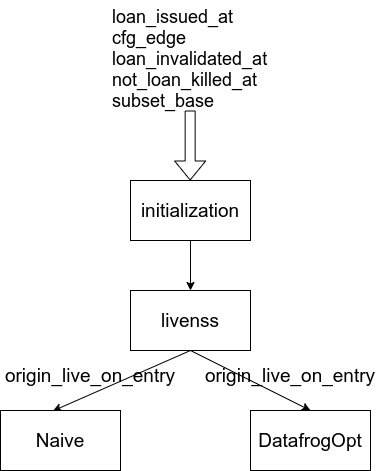

The diagram above was exported from draw.io. Its source (the exported page's mxGraphModel, read from the mxfile embedded in the PNG):
<mxGraphModel dx="1422" dy="1925" grid="1" gridSize="10" guides="1" tooltips="1" connect="1" arrows="1" fold="1" page="1" pageScale="1" pageWidth="850" pageHeight="1100" math="0" shadow="0">
  <root>
    <mxCell id="0" />
    <mxCell id="1" parent="0" />
    <mxCell id="ENJsW5BzbMOg0Qzuz5IX-10" style="edgeStyle=none;rounded=0;orthogonalLoop=1;jettySize=auto;html=1;exitX=0.5;exitY=1;exitDx=0;exitDy=0;entryX=0.5;entryY=0;entryDx=0;entryDy=0;fontSize=19;" parent="1" source="ENJsW5BzbMOg0Qzuz5IX-1" target="ENJsW5BzbMOg0Qzuz5IX-3" edge="1">
      <mxGeometry relative="1" as="geometry" />
    </mxCell>
    <mxCell id="ENJsW5BzbMOg0Qzuz5IX-1" value="" style="rounded=0;whiteSpace=wrap;html=1;" parent="1" vertex="1">
      <mxGeometry x="280" y="150" width="120" height="60" as="geometry" />
    </mxCell>
    <mxCell id="ENJsW5BzbMOg0Qzuz5IX-2" value="initialization" style="text;html=1;strokeColor=none;fillColor=none;align=center;verticalAlign=middle;whiteSpace=wrap;rounded=0;fontSize=19;" parent="1" vertex="1">
      <mxGeometry x="295" y="162.5" width="90" height="35" as="geometry" />
    </mxCell>
    <mxCell id="ENJsW5BzbMOg0Qzuz5IX-14" style="edgeStyle=none;rounded=0;orthogonalLoop=1;jettySize=auto;html=1;exitX=0.5;exitY=1;exitDx=0;exitDy=0;entryX=0.5;entryY=0;entryDx=0;entryDy=0;fontSize=19;" parent="1" source="ENJsW5BzbMOg0Qzuz5IX-3" target="ENJsW5BzbMOg0Qzuz5IX-6" edge="1">
      <mxGeometry relative="1" as="geometry" />
    </mxCell>
    <mxCell id="ENJsW5BzbMOg0Qzuz5IX-3" value="" style="rounded=0;whiteSpace=wrap;html=1;fontSize=19;" parent="1" vertex="1">
      <mxGeometry x="280" y="260" width="120" height="60" as="geometry" />
    </mxCell>
    <mxCell id="ENJsW5BzbMOg0Qzuz5IX-13" style="edgeStyle=none;rounded=0;orthogonalLoop=1;jettySize=auto;html=1;entryX=0.437;entryY=0.007;entryDx=0;entryDy=0;entryPerimeter=0;fontSize=19;exitX=0.5;exitY=1;exitDx=0;exitDy=0;" parent="1" source="ENJsW5BzbMOg0Qzuz5IX-3" target="ENJsW5BzbMOg0Qzuz5IX-5" edge="1">
      <mxGeometry relative="1" as="geometry" />
    </mxCell>
    <mxCell id="ENJsW5BzbMOg0Qzuz5IX-4" value="livenss" style="text;html=1;strokeColor=none;fillColor=none;align=center;verticalAlign=middle;whiteSpace=wrap;rounded=0;fontSize=19;" parent="1" vertex="1">
      <mxGeometry x="310" y="275" width="60" height="30" as="geometry" />
    </mxCell>
    <mxCell id="ENJsW5BzbMOg0Qzuz5IX-5" value="Naive" style="rounded=0;whiteSpace=wrap;html=1;fontSize=19;" parent="1" vertex="1">
      <mxGeometry x="150" y="380" width="120" height="60" as="geometry" />
    </mxCell>
    <mxCell id="ENJsW5BzbMOg0Qzuz5IX-6" value="DatafrogOpt" style="rounded=0;whiteSpace=wrap;html=1;fontSize=19;" parent="1" vertex="1">
      <mxGeometry x="400" y="380" width="120" height="60" as="geometry" />
    </mxCell>
    <mxCell id="ENJsW5BzbMOg0Qzuz5IX-15" value="origin_live_on_entry" style="text;html=1;strokeColor=none;fillColor=none;align=center;verticalAlign=middle;whiteSpace=wrap;rounded=0;fontSize=19;" parent="1" vertex="1">
      <mxGeometry x="210" y="330" width="60" height="30" as="geometry" />
    </mxCell>
    <mxCell id="ENJsW5BzbMOg0Qzuz5IX-17" value="origin_live_on_entry" style="text;html=1;strokeColor=none;fillColor=none;align=center;verticalAlign=middle;whiteSpace=wrap;rounded=0;fontSize=19;" parent="1" vertex="1">
      <mxGeometry x="410" y="330" width="60" height="30" as="geometry" />
    </mxCell>
    <mxCell id="_xoYLOEia9Aa2XPlmyef-1" value="loan_issued_at&lt;br&gt;cfg_edge&lt;br&gt;loan_invalidated_at&amp;nbsp;&lt;br&gt;not_loan_killed_at&lt;br&gt;subset_base" style="text;whiteSpace=wrap;html=1;fontSize=18;" parent="1" vertex="1">
      <mxGeometry x="260" y="-30" width="230" height="120" as="geometry" />
    </mxCell>
    <mxCell id="_xoYLOEia9Aa2XPlmyef-3" value="" style="shape=flexArrow;endArrow=classic;html=1;rounded=0;fontSize=18;edgeStyle=orthogonalEdgeStyle;" parent="1" edge="1">
      <mxGeometry width="50" height="50" relative="1" as="geometry">
        <mxPoint x="339.65999999999997" y="80" as="sourcePoint" />
        <mxPoint x="339.65999999999997" y="150" as="targetPoint" />
      </mxGeometry>
    </mxCell>
  </root>
</mxGraphModel>